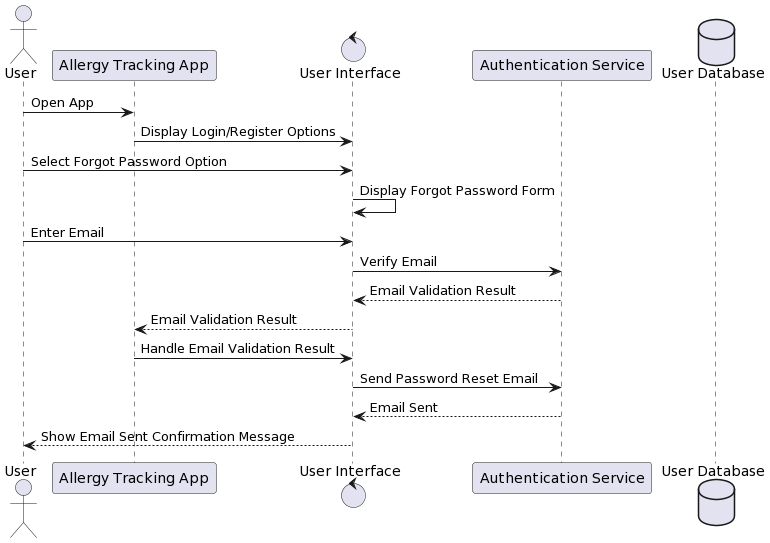

The diagram above was rendered by PlantUML. Its source (embedded in the PNG):
@startuml
actor User
participant "Allergy Tracking App" as App
control "User Interface" as UI
participant "Authentication Service" as AuthService
database "User Database" as UserDB

User -> App: Open App
App -> UI: Display Login/Register Options
User -> UI: Select Forgot Password Option
UI -> UI: Display Forgot Password Form
User -> UI: Enter Email
UI -> AuthService: Verify Email
AuthService --> UI: Email Validation Result
UI --> App: Email Validation Result
App -> UI: Handle Email Validation Result
UI -> AuthService: Send Password Reset Email
AuthService --> UI: Email Sent
UI --> User: Show Email Sent Confirmation Message
@enduml